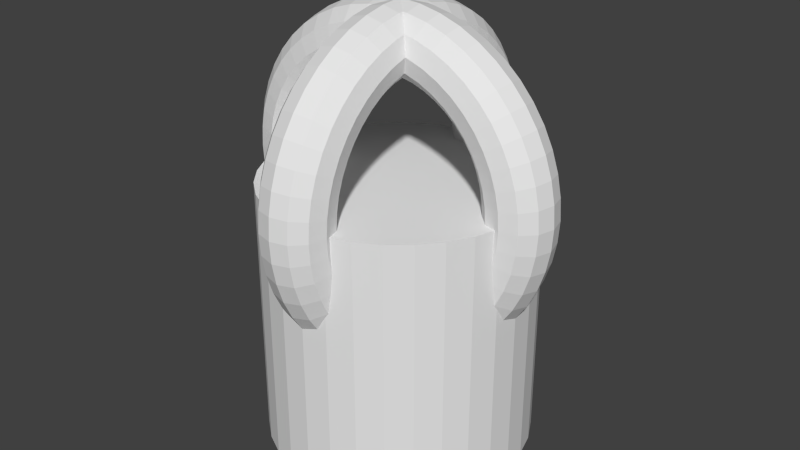 # Source: ObjectConsumer.blend  (saved by Blender 2.72.0; exported with 4.5.12 LTS)
import bpy
from mathutils import Matrix  # noqa: F401  (used for matrix-valued properties, if any)

bpy.ops.wm.read_factory_settings(use_empty=True)
scene = bpy.context.scene
scene.name = 'Scene'

# ---- collections
col_collection_2 = bpy.data.collections.new('Collection 2'); scene.collection.children.link(col_collection_2)

# ---- world
world_world = bpy.data.worlds.new('World'); scene.world = world_world
world_world.color = (0.05088, 0.05088, 0.05088)
world_world.use_sun_shadow = False
world_world.sun_shadow_jitter_overblur = 0.0
world_world.cycles.sampling_method = 'MANUAL'
world_world.cycles.sample_map_resolution = 256

# ---- meshes
me_cylinder_001 = bpy.data.meshes.new('Cylinder.001')
me_cylinder_001.from_pydata([(-2.023e-06, -2.517e-08, -0.7573), (0.125, -2.517e-08, -0.7238), (0.2165, -2.517e-08, -0.6323), (0.25, -2.517e-08, -0.5073), (0.2165, -2.517e-08, -0.3823), (0.125, -2.517e-08, -0.2908), (-2.083e-06, -2.517e-08, -0.2573), (-0.125, -2.517e-08, -0.2908), (-0.2165, -2.517e-08, -0.3823), (-0.25, -2.517e-08, -0.5073), (-0.2165, -2.517e-08, -0.6323), (-0.125, -2.517e-08, -0.7238), (-2.023e-06, 0.1632, -0.7466), (0.125, 0.1588, -0.7134), (0.2165, 0.1468, -0.6227), (0.25, 0.1305, -0.4987), (0.2165, 0.1142, -0.3748), (0.125, 0.1023, -0.2841), (-2.083e-06, 0.09789, -0.2509), (-0.125, 0.1023, -0.2841), (-0.2165, 0.1142, -0.3748), (-0.25, 0.1305, -0.4987), (-0.2165, 0.1468, -0.6227), (-0.125, 0.1588, -0.7134), (-2.023e-06, 0.3235, -0.7147), (0.125, 0.3149, -0.6823), (0.2165, 0.2912, -0.5939), (0.25, 0.2588, -0.4732), (0.2165, 0.2265, -0.3525), (0.125, 0.2028, -0.2641), (-2.083e-06, 0.1941, -0.2317), (-0.125, 0.2028, -0.2641), (-0.2165, 0.2265, -0.3525), (-0.25, 0.2588, -0.4732), (-0.2165, 0.2912, -0.5939), (-0.125, 0.3149, -0.6823), (-2.023e-06, 0.4784, -0.6621), (0.125, 0.4655, -0.6312), (0.2165, 0.4305, -0.5466), (0.25, 0.3827, -0.4312), (0.2165, 0.3348, -0.3157), (0.125, 0.2998, -0.2311), (-2.083e-06, 0.287, -0.2002), (-0.125, 0.2998, -0.2311), (-0.2165, 0.3348, -0.3157), (-0.25, 0.3827, -0.4312), (-0.2165, 0.4305, -0.5466), (-0.125, 0.4655, -0.6312), (-2.023e-06, 0.625, -0.5898), (0.125, 0.6083, -0.5608), (0.2165, 0.5625, -0.4816), (0.25, 0.5, -0.3733), (0.2165, 0.4375, -0.2651), (0.125, 0.3917, -0.1858), (-2.083e-06, 0.375, -0.1568), (-0.125, 0.3917, -0.1858), (-0.2165, 0.4375, -0.2651), (-0.25, 0.5, -0.3733), (-0.2165, 0.5625, -0.4816), (-0.125, 0.6083, -0.5608), (-2.083e-06, 0.761, -0.499), (0.125, 0.7406, -0.4724), (0.2165, 0.6849, -0.3998), (0.25, 0.6088, -0.3006), (0.2165, 0.5327, -0.2015), (0.125, 0.477, -0.1289), (-2.083e-06, 0.4566, -0.1023), (-0.125, 0.477, -0.1289), (-0.2165, 0.5327, -0.2015), (-0.25, 0.6088, -0.3006), (-0.2165, 0.6849, -0.3998), (-0.125, 0.7406, -0.4724), (-2.083e-06, 0.8839, -0.3912), (0.125, 0.8602, -0.3675), (0.2165, 0.7955, -0.3028), (0.25, 0.7071, -0.2144), (0.2165, 0.6187, -0.126), (0.125, 0.554, -0.06129), (-2.083e-06, 0.5303, -0.03761), (-0.125, 0.554, -0.06129), (-0.2165, 0.6187, -0.126), (-0.25, 0.7071, -0.2144), (-0.2165, 0.7955, -0.3028), (-0.125, 0.8602, -0.3675), (-2.083e-06, 0.9917, -0.2682), (0.125, 0.9651, -0.2478), (0.2165, 0.8925, -0.1921), (0.25, 0.7934, -0.116), (0.2165, 0.6942, -0.03995), (0.125, 0.6216, 0.01576), (-2.113e-06, 0.595, 0.03615), (-0.125, 0.6216, 0.01576), (-0.2165, 0.6942, -0.03995), (-0.25, 0.7934, -0.116), (-0.2165, 0.8925, -0.1921), (-0.125, 0.9651, -0.2478), (-2.083e-06, 1.083, -0.1323), (0.125, 1.054, -0.1155), (0.2165, 0.9743, -0.06978), (0.25, 0.866, -0.00728), (0.2165, 0.7578, 0.05522), (0.125, 0.6785, 0.101), (-2.113e-06, 0.6495, 0.1177), (-0.125, 0.6785, 0.101), (-0.2165, 0.7578, 0.05522), (-0.25, 0.866, -0.00728), (-0.2165, 0.9743, -0.06978), (-0.125, 1.054, -0.1155), (-2.113e-06, 1.155, 0.01437), (0.125, 1.124, 0.02718), (0.2165, 1.039, 0.0622), (0.25, 0.9239, 0.11), (0.2165, 0.8084, 0.1579), (0.125, 0.7239, 0.1929), (-2.142e-06, 0.6929, 0.2057), (-0.125, 0.7239, 0.1929), (-0.2165, 0.8084, 0.1579), (-0.25, 0.9239, 0.11), (-0.2165, 1.039, 0.0622), (-0.125, 1.124, 0.02718), (-2.113e-06, 1.207, 0.1692), (0.125, 1.175, 0.1779), (0.2165, 1.087, 0.2015), (0.25, 0.9659, 0.2339), (0.2165, 0.8452, 0.2663), (0.125, 0.7568, 0.2899), (-2.142e-06, 0.7244, 0.2986), (-0.125, 0.7568, 0.2899), (-0.2165, 0.8452, 0.2663), (-0.25, 0.9659, 0.2339), (-0.2165, 1.087, 0.2015), (-0.125, 1.175, 0.1779), (-2.142e-06, 1.239, 0.3296), (0.125, 1.206, 0.3339), (0.2165, 1.115, 0.3459), (0.25, 0.9914, 0.3622), (0.2165, 0.8675, 0.3785), (0.125, 0.7768, 0.3905), (-2.142e-06, 0.7436, 0.3948), (-0.125, 0.7768, 0.3905), (-0.2165, 0.8675, 0.3785), (-0.25, 0.9914, 0.3622), (-0.2165, 1.115, 0.3459), (-0.125, 1.206, 0.3339), (-2.152e-06, 1.25, 0.4927), (0.125, 1.217, 0.4927), (0.2165, 1.125, 0.4927), (0.25, 1.0, 0.4927), (0.2165, 0.875, 0.4927), (0.125, 0.7835, 0.4927), (-2.152e-06, 0.75, 0.4927), (-0.125, 0.7835, 0.4927), (-0.2165, 0.875, 0.4927), (-0.25, 1.0, 0.4927), (-0.2165, 1.125, 0.4927), (-0.125, 1.217, 0.4927), (-2.157e-06, 1.239, 0.6559), (0.125, 1.206, 0.6515), (0.2165, 1.115, 0.6396), (0.25, 0.9914, 0.6232), (0.2165, 0.8675, 0.6069), (0.125, 0.7768, 0.595), (-2.157e-06, 0.7436, 0.5906), (-0.125, 0.7768, 0.595), (-0.2165, 0.8675, 0.6069), (-0.25, 0.9914, 0.6232), (-0.2165, 1.115, 0.6396), (-0.125, 1.206, 0.6515), (-2.172e-06, 1.207, 0.8162), (0.125, 1.175, 0.8076), (0.2165, 1.087, 0.7839), (0.25, 0.9659, 0.7515), (0.2165, 0.8452, 0.7192), (0.125, 0.7568, 0.6955), (-2.172e-06, 0.7244, 0.6868), (-0.125, 0.7568, 0.6955), (-0.2165, 0.8452, 0.7192), (-0.25, 0.9659, 0.7515), (-0.2165, 1.087, 0.7839), (-0.125, 1.175, 0.8076), (-2.202e-06, 1.155, 0.9711), (0.125, 1.124, 0.9583), (0.2165, 1.039, 0.9232), (0.25, 0.9239, 0.8754), (0.2165, 0.8084, 0.8276), (0.125, 0.7239, 0.7925), (-2.172e-06, 0.6929, 0.7797), (-0.125, 0.7239, 0.7925), (-0.2165, 0.8084, 0.8276), (-0.25, 0.9239, 0.8754), (-0.2165, 1.039, 0.9232), (-0.125, 1.124, 0.9583), (-2.202e-06, 1.083, 1.118), (0.125, 1.054, 1.101), (0.2165, 0.9743, 1.055), (0.25, 0.866, 0.9927), (0.2165, 0.7578, 0.9302), (0.125, 0.6785, 0.8845), (-2.172e-06, 0.6495, 0.8677), (-0.125, 0.6785, 0.8845), (-0.2165, 0.7578, 0.9302), (-0.25, 0.866, 0.9927), (-0.2165, 0.9743, 1.055), (-0.125, 1.054, 1.101), (-2.202e-06, 0.9917, 1.254), (0.125, 0.9651, 1.233), (0.2165, 0.8925, 1.178), (0.25, 0.7934, 1.101), (0.2165, 0.6942, 1.025), (0.125, 0.6216, 0.9697), (-2.172e-06, 0.595, 0.9493), (-0.125, 0.6216, 0.9697), (-0.2165, 0.6942, 1.025), (-0.25, 0.7934, 1.101), (-0.2165, 0.8925, 1.178), (-0.125, 0.9651, 1.233), (-2.202e-06, 0.8839, 1.377), (0.125, 0.8602, 1.353), (0.2165, 0.7955, 1.288), (0.25, 0.7071, 1.2), (0.2165, 0.6187, 1.111), (0.125, 0.554, 1.047), (-2.202e-06, 0.5303, 1.023), (-0.125, 0.554, 1.047), (-0.2165, 0.6187, 1.111), (-0.25, 0.7071, 1.2), (-0.2165, 0.7955, 1.288), (-0.125, 0.8602, 1.353), (-2.202e-06, 0.761, 1.484), (0.125, 0.7406, 1.458), (0.2165, 0.6849, 1.385), (0.25, 0.6088, 1.286), (0.2165, 0.5327, 1.187), (0.125, 0.477, 1.114), (-2.202e-06, 0.4566, 1.088), (-0.125, 0.477, 1.114), (-0.2165, 0.5327, 1.187), (-0.25, 0.6088, 1.286), (-0.2165, 0.6849, 1.385), (-0.125, 0.7406, 1.458), (-2.262e-06, 0.625, 1.575), (0.125, 0.6083, 1.546), (0.2165, 0.5625, 1.467), (0.25, 0.5, 1.359), (0.2165, 0.4375, 1.25), (0.125, 0.3917, 1.171), (-2.202e-06, 0.375, 1.142), (-0.125, 0.3917, 1.171), (-0.2165, 0.4375, 1.25), (-0.25, 0.5, 1.359), (-0.2165, 0.5625, 1.467), (-0.125, 0.6083, 1.546), (-2.262e-06, 0.4784, 1.648), (0.125, 0.4655, 1.617), (0.2165, 0.4305, 1.532), (0.25, 0.3827, 1.417), (0.2165, 0.3348, 1.301), (0.125, 0.2998, 1.217), (-2.202e-06, 0.287, 1.186), (-0.125, 0.2998, 1.217), (-0.2165, 0.3348, 1.301), (-0.25, 0.3827, 1.417), (-0.2165, 0.4305, 1.532), (-0.125, 0.4655, 1.617), (-2.262e-06, 0.3235, 1.7), (0.125, 0.3149, 1.668), (0.2165, 0.2912, 1.579), (0.25, 0.2588, 1.459), (0.2165, 0.2265, 1.338), (0.125, 0.2028, 1.25), (-2.202e-06, 0.1941, 1.217), (-0.125, 0.2028, 1.25), (-0.2165, 0.2265, 1.338), (-0.25, 0.2588, 1.459), (-0.2165, 0.2912, 1.579), (-0.125, 0.3149, 1.668), (-2.262e-06, 0.1632, 1.732), (0.125, 0.1588, 1.699), (0.2165, 0.1468, 1.608), (0.25, 0.1305, 1.484), (0.2165, 0.1142, 1.36), (0.125, 0.1023, 1.27), (-2.202e-06, 0.09789, 1.236), (-0.125, 0.1023, 1.27), (-0.2165, 0.1142, 1.36), (-0.25, 0.1305, 1.484), (-0.2165, 0.1468, 1.608), (-0.125, 0.1588, 1.699), (-2.262e-06, 8.411e-08, 1.743), (0.125, 8.118e-08, 1.709), (0.2165, 7.318e-08, 1.618), (0.25, 6.225e-08, 1.493), (0.2165, 5.133e-08, 1.368), (0.125, 4.333e-08, 1.276), (-2.202e-06, 4.04e-08, 1.243), (-0.125, 4.333e-08, 1.276), (-0.2165, 5.133e-08, 1.368), (-0.25, 6.225e-08, 1.493), (-0.2165, 7.318e-08, 1.618), (-0.125, 8.118e-08, 1.709), (-2.262e-06, -0.1632, 1.732), (0.125, -0.1588, 1.699), (0.2165, -0.1468, 1.608), (0.25, -0.1305, 1.484), (0.2165, -0.1142, 1.36), (0.125, -0.1023, 1.27), (-2.202e-06, -0.09789, 1.236), (-0.125, -0.1023, 1.27), (-0.2165, -0.1142, 1.36), (-0.25, -0.1305, 1.484), (-0.2165, -0.1468, 1.608), (-0.125, -0.1588, 1.699), (-2.262e-06, -0.3235, 1.7), (0.125, -0.3149, 1.668), (0.2165, -0.2912, 1.579), (0.25, -0.2588, 1.459), (0.2165, -0.2265, 1.338), (0.125, -0.2028, 1.25), (-2.202e-06, -0.1941, 1.217), (-0.125, -0.2028, 1.25), (-0.2165, -0.2265, 1.338), (-0.25, -0.2588, 1.459), (-0.2165, -0.2912, 1.579), (-0.125, -0.3149, 1.668), (-2.262e-06, -0.4784, 1.648), (0.125, -0.4655, 1.617), (0.2165, -0.4305, 1.532), (0.25, -0.3827, 1.417), (0.2165, -0.3348, 1.301), (0.125, -0.2998, 1.217), (-2.202e-06, -0.287, 1.186), (-0.125, -0.2998, 1.217), (-0.2165, -0.3348, 1.301), (-0.25, -0.3827, 1.417), (-0.2165, -0.4305, 1.532), (-0.125, -0.4655, 1.617), (-2.262e-06, -0.625, 1.575), (0.125, -0.6083, 1.546), (0.2165, -0.5625, 1.467), (0.25, -0.5, 1.359), (0.2165, -0.4375, 1.25), (0.125, -0.3917, 1.171), (-2.202e-06, -0.375, 1.142), (-0.125, -0.3917, 1.171), (-0.2165, -0.4375, 1.25), (-0.25, -0.5, 1.359), (-0.2165, -0.5625, 1.467), (-0.125, -0.6083, 1.546), (-2.202e-06, -0.761, 1.484), (0.125, -0.7406, 1.458), (0.2165, -0.6849, 1.385), (0.25, -0.6088, 1.286), (0.2165, -0.5327, 1.187), (0.125, -0.477, 1.114), (-2.202e-06, -0.4566, 1.088), (-0.125, -0.477, 1.114), (-0.2165, -0.5327, 1.187), (-0.25, -0.6088, 1.286), (-0.2165, -0.6849, 1.385), (-0.125, -0.7406, 1.458), (-2.202e-06, -0.8839, 1.377), (0.125, -0.8602, 1.353), (0.2165, -0.7955, 1.288), (0.25, -0.7071, 1.2), (0.2165, -0.6187, 1.111), (0.125, -0.554, 1.047), (-2.202e-06, -0.5303, 1.023), (-0.125, -0.554, 1.047), (-0.2165, -0.6187, 1.111), (-0.25, -0.7071, 1.2), (-0.2165, -0.7955, 1.288), (-0.125, -0.8602, 1.353), (-2.202e-06, -0.9917, 1.254), (0.125, -0.9651, 1.233), (0.2165, -0.8925, 1.178), (0.25, -0.7934, 1.101), (0.2165, -0.6942, 1.025), (0.125, -0.6216, 0.9697), (-2.172e-06, -0.595, 0.9493), (-0.125, -0.6216, 0.9697), (-0.2165, -0.6942, 1.025), (-0.25, -0.7934, 1.101), (-0.2165, -0.8925, 1.178), (-0.125, -0.9651, 1.233), (-2.202e-06, -1.083, 1.118), (0.125, -1.054, 1.101), (0.2165, -0.9743, 1.055), (0.25, -0.866, 0.9927), (0.2165, -0.7578, 0.9302), (0.125, -0.6785, 0.8845), (-2.172e-06, -0.6495, 0.8677), (-0.125, -0.6785, 0.8845), (-0.2165, -0.7578, 0.9302), (-0.25, -0.866, 0.9927), (-0.2165, -0.9743, 1.055), (-0.125, -1.054, 1.101), (-2.202e-06, -1.155, 0.9711), (0.125, -1.124, 0.9583), (0.2165, -1.039, 0.9232), (0.25, -0.9239, 0.8754), (0.2165, -0.8084, 0.8276), (0.125, -0.7239, 0.7925), (-2.172e-06, -0.6929, 0.7797), (-0.125, -0.7239, 0.7925), (-0.2165, -0.8084, 0.8276), (-0.25, -0.9239, 0.8754), (-0.2165, -1.039, 0.9232), (-0.125, -1.124, 0.9583), (-2.172e-06, -1.207, 0.8162), (0.125, -1.175, 0.8076), (0.2165, -1.087, 0.7839), (0.25, -0.9659, 0.7515), (0.2165, -0.8452, 0.7192), (0.125, -0.7568, 0.6955), (-2.172e-06, -0.7244, 0.6868), (-0.125, -0.7568, 0.6955), (-0.2165, -0.8452, 0.7192), (-0.25, -0.9659, 0.7515), (-0.2165, -1.087, 0.7839), (-0.125, -1.175, 0.8076), (-2.157e-06, -1.239, 0.6559), (0.125, -1.206, 0.6515), (0.2165, -1.115, 0.6396), (0.25, -0.9914, 0.6232), (0.2165, -0.8675, 0.6069), (0.125, -0.7768, 0.595), (-2.157e-06, -0.7436, 0.5906), (-0.125, -0.7768, 0.595), (-0.2165, -0.8675, 0.6069), (-0.25, -0.9914, 0.6232), (-0.2165, -1.115, 0.6396), (-0.125, -1.206, 0.6515), (-2.152e-06, -1.25, 0.4927), (0.125, -1.217, 0.4927), (0.2165, -1.125, 0.4927), (0.25, -1.0, 0.4927), (0.2165, -0.875, 0.4927), (0.125, -0.7835, 0.4927), (-2.152e-06, -0.75, 0.4927), (-0.125, -0.7835, 0.4927), (-0.2165, -0.875, 0.4927), (-0.25, -1.0, 0.4927), (-0.2165, -1.125, 0.4927), (-0.125, -1.217, 0.4927), (-2.142e-06, -1.239, 0.3296), (0.125, -1.206, 0.3339), (0.2165, -1.115, 0.3459), (0.25, -0.9914, 0.3622), (0.2165, -0.8675, 0.3785), (0.125, -0.7768, 0.3905), (-2.142e-06, -0.7436, 0.3948), (-0.125, -0.7768, 0.3905), (-0.2165, -0.8675, 0.3785), (-0.25, -0.9914, 0.3622), (-0.2165, -1.115, 0.3459), (-0.125, -1.206, 0.3339), (-2.113e-06, -1.207, 0.1692), (0.125, -1.175, 0.1779), (0.2165, -1.087, 0.2015), (0.25, -0.9659, 0.2339), (0.2165, -0.8452, 0.2663), (0.125, -0.7568, 0.2899), (-2.142e-06, -0.7244, 0.2986), (-0.125, -0.7568, 0.2899), (-0.2165, -0.8452, 0.2663), (-0.25, -0.9659, 0.2339), (-0.2165, -1.087, 0.2015), (-0.125, -1.175, 0.1779), (-2.113e-06, -1.155, 0.01437), (0.125, -1.124, 0.02718), (0.2165, -1.039, 0.0622), (0.25, -0.9239, 0.11), (0.2165, -0.8084, 0.1579), (0.125, -0.7239, 0.1929), (-2.142e-06, -0.6929, 0.2057), (-0.125, -0.7239, 0.1929), (-0.2165, -0.8084, 0.1579), (-0.25, -0.9239, 0.11), (-0.2165, -1.039, 0.0622), (-0.125, -1.124, 0.02718), (-2.083e-06, -1.083, -0.1323), (0.125, -1.054, -0.1155), (0.2165, -0.9743, -0.06978), (0.25, -0.866, -0.00728), (0.2165, -0.7578, 0.05522), (0.125, -0.6785, 0.101), (-2.113e-06, -0.6495, 0.1177), (-0.125, -0.6785, 0.101), (-0.2165, -0.7578, 0.05522), (-0.25, -0.866, -0.00728), (-0.2165, -0.9743, -0.06978), (-0.125, -1.054, -0.1155), (-2.083e-06, -0.9917, -0.2682), (0.125, -0.9651, -0.2478), (0.2165, -0.8925, -0.1921), (0.25, -0.7934, -0.116), (0.2165, -0.6942, -0.03995), (0.125, -0.6216, 0.01576), (-2.113e-06, -0.595, 0.03615), (-0.125, -0.6216, 0.01576), (-0.2165, -0.6942, -0.03995), (-0.25, -0.7934, -0.116), (-0.2165, -0.8925, -0.1921), (-0.125, -0.9651, -0.2478), (-2.083e-06, -0.8839, -0.3912), (0.125, -0.8602, -0.3675), (0.2165, -0.7955, -0.3028), (0.25, -0.7071, -0.2144), (0.2165, -0.6187, -0.126), (0.125, -0.554, -0.06129), (-2.083e-06, -0.5303, -0.03761), (-0.125, -0.554, -0.06129), (-0.2165, -0.6187, -0.126), (-0.25, -0.7071, -0.2144), (-0.2165, -0.7955, -0.3028), (-0.125, -0.8602, -0.3675), (-2.083e-06, -0.761, -0.499), (0.125, -0.7406, -0.4724), (0.2165, -0.6849, -0.3998), (0.25, -0.6088, -0.3006), (0.2165, -0.5327, -0.2015), (0.125, -0.477, -0.1289), (-2.083e-06, -0.4566, -0.1023), (-0.125, -0.477, -0.1289), (-0.2165, -0.5327, -0.2015), (-0.25, -0.6088, -0.3006), (-0.2165, -0.6849, -0.3998), (-0.125, -0.7406, -0.4724), (-2.023e-06, -0.625, -0.5898), (0.125, -0.6083, -0.5608), (0.2165, -0.5625, -0.4816), (0.25, -0.5, -0.3733), (0.2165, -0.4375, -0.2651), (0.125, -0.3917, -0.1858), (-2.083e-06, -0.375, -0.1568), (-0.125, -0.3917, -0.1858), (-0.2165, -0.4375, -0.2651), (-0.25, -0.5, -0.3733), (-0.2165, -0.5625, -0.4816), (-0.125, -0.6083, -0.5608), (-2.023e-06, -0.4784, -0.6621), (0.125, -0.4655, -0.6312), (0.2165, -0.4305, -0.5466), (0.25, -0.3827, -0.4312), (0.2165, -0.3348, -0.3157), (0.125, -0.2998, -0.2311), (-2.083e-06, -0.287, -0.2002), (-0.125, -0.2998, -0.2311), (-0.2165, -0.3348, -0.3157), (-0.25, -0.3827, -0.4312), (-0.2165, -0.4305, -0.5466), (-0.125, -0.4655, -0.6312), (-2.023e-06, -0.3235, -0.7147), (0.125, -0.3149, -0.6823), (0.2165, -0.2912, -0.5939), (0.25, -0.2588, -0.4732), (0.2165, -0.2265, -0.3525), (0.125, -0.2028, -0.2641), (-2.083e-06, -0.1941, -0.2317), (-0.125, -0.2028, -0.2641), (-0.2165, -0.2265, -0.3525), (-0.25, -0.2588, -0.4732), (-0.2165, -0.2912, -0.5939), (-0.125, -0.3149, -0.6823), (-2.023e-06, -0.1632, -0.7466), (0.125, -0.1588, -0.7134), (0.2165, -0.1468, -0.6227), (0.25, -0.1305, -0.4987), (0.2165, -0.1142, -0.3748), (0.125, -0.1023, -0.2841), (-2.083e-06, -0.09789, -0.2509), (-0.125, -0.1023, -0.2841), (-0.2165, -0.1142, -0.3748), (-0.25, -0.1305, -0.4987), (-0.2165, -0.1468, -0.6227), (-0.125, -0.1588, -0.7134), (2.149e-06, 1.0, -1.511), (2.149e-06, 1.0, 0.4892), (0.1951, 0.9808, -1.511), (0.1951, 0.9808, 0.4892), (0.3827, 0.9239, -1.511), (0.3827, 0.9239, 0.4892), (0.5556, 0.8315, -1.511), (0.5556, 0.8315, 0.4892), (0.7071, 0.7071, -1.511), (0.7071, 0.7071, 0.4892), (0.8315, 0.5556, -1.511), (0.8315, 0.5556, 0.4892), (0.9239, 0.3827, -1.511), (0.9239, 0.3827, 0.4892), (0.9808, 0.1951, -1.511), (0.9808, 0.1951, 0.4892), (1.0, 5.033e-08, -1.511), (1.0, 5.033e-08, 0.4892), (0.9808, -0.1951, -1.511), (0.9808, -0.1951, 0.4892), (0.9239, -0.3827, -1.511), (0.9239, -0.3827, 0.4892), (0.8315, -0.5556, -1.511), (0.8315, -0.5556, 0.4892), (0.7071, -0.7071, -1.511), (0.7071, -0.7071, 0.4892), (0.5556, -0.8315, -1.511), (0.5556, -0.8315, 0.4892), (0.3827, -0.9239, -1.511), (0.3827, -0.9239, 0.4892), (0.1951, -0.9808, -1.511), (0.1951, -0.9808, 0.4892), (1.823e-06, -1.0, -1.511), (1.823e-06, -1.0, 0.4892), (-0.1951, -0.9808, -1.511), (-0.1951, -0.9808, 0.4892), (-0.3827, -0.9239, -1.511), (-0.3827, -0.9239, 0.4892), (-0.5556, -0.8315, -1.511), (-0.5556, -0.8315, 0.4892), (-0.7071, -0.7071, -1.511), (-0.7071, -0.7071, 0.4892), (-0.8315, -0.5556, -1.511), (-0.8315, -0.5556, 0.4892), (-0.9239, -0.3827, -1.511), (-0.9239, -0.3827, 0.4892), (-0.9808, -0.1951, -1.511), (-0.9808, -0.1951, 0.4892), (-1.0, 9.404e-07, -1.511), (-1.0, 9.404e-07, 0.4892), (-0.9808, 0.1951, -1.511), (-0.9808, 0.1951, 0.4892), (-0.9239, 0.3827, -1.511), (-0.9239, 0.3827, 0.4892), (-0.8315, 0.5556, -1.511), (-0.8315, 0.5556, 0.4892), (-0.7071, 0.7071, -1.511), (-0.7071, 0.7071, 0.4892), (-0.5556, 0.8315, -1.511), (-0.5556, 0.8315, 0.4892), (-0.3827, 0.9239, -1.511), (-0.3827, 0.9239, 0.4892), (-0.1951, 0.9808, -1.511), (-0.1951, 0.9808, 0.4892), (2.149e-06, 1.0, -0.5108), (0.1951, 0.9808, -0.5108), (0.3827, 0.9239, -0.5108), (0.5556, 0.8315, -0.5108), (0.7071, 0.7071, -0.5108), (0.8315, 0.5556, -0.5108), (0.9239, 0.3827, -0.5108), (0.9808, 0.1951, -0.5108), (1.0, 5.033e-08, -0.5108), (0.9808, -0.1951, -0.5108), (0.9239, -0.3827, -0.5108), (0.8315, -0.5556, -0.5108), (0.7071, -0.7071, -0.5108), (0.5556, -0.8315, -0.5108), (0.3827, -0.9239, -0.5108), (0.1951, -0.9808, -0.5108), (1.823e-06, -1.0, -0.5108), (-0.1951, -0.9808, -0.5108), (-0.3827, -0.9239, -0.5108), (-0.5556, -0.8315, -0.5108), (-0.7071, -0.7071, -0.5108), (-0.8315, -0.5556, -0.5108), (-0.9239, -0.3827, -0.5108), (-0.9808, -0.1951, -0.5108), (-1.0, 9.404e-07, -0.5108), (-0.9808, 0.1951, -0.5108), (-0.9239, 0.3827, -0.5108), (-0.8315, 0.5556, -0.5108), (-0.7071, 0.7071, -0.5108), (-0.5556, 0.8315, -0.5108), (-0.3827, 0.9239, -0.5108), (-0.1951, 0.9808, -0.5108), (-2.088e-06, 1.682e-07, -0.7573), (-2.083e-06, 0.125, -0.7238), (-2.068e-06, 0.2165, -0.6323), (-2.068e-06, 0.25, -0.5073), (-2.068e-06, 0.2165, -0.3823), (-2.075e-06, 0.125, -0.2908), (-2.088e-06, 1.086e-07, -0.2573), (-2.098e-06, -0.125, -0.2908), (-2.098e-06, -0.2165, -0.3823), (-2.113e-06, -0.25, -0.5073), (-2.098e-06, -0.2165, -0.6323), (-2.098e-06, -0.125, -0.7238), (-0.1632, 1.834e-07, -0.7466), (-0.1588, 0.125, -0.7134), (-0.1468, 0.2165, -0.6227), (-0.1305, 0.25, -0.4987), (-0.1142, 0.2165, -0.3748), (-0.1023, 0.125, -0.2841), (-0.0979, 1.164e-07, -0.2509), (-0.1023, -0.125, -0.2841), (-0.1142, -0.2165, -0.3748), (-0.1305, -0.25, -0.4987), (-0.1468, -0.2165, -0.6227), (-0.1588, -0.125, -0.7134), (-0.3235, 1.834e-07, -0.7147), (-0.3149, 0.125, -0.6823), (-0.2912, 0.2165, -0.5939), (-0.2588, 0.25, -0.4732), (-0.2265, 0.2165, -0.3525), (-0.2028, 0.125, -0.2641), (-0.1941, 1.238e-07, -0.2317), (-0.2028, -0.125, -0.2641), (-0.2265, -0.2165, -0.3525), (-0.2588, -0.25, -0.4732), (-0.2912, -0.2165, -0.5939), (-0.3149, -0.125, -0.6823), (-0.4784, 2.132e-07, -0.6621), (-0.4655, 0.125, -0.6312), (-0.4305, 0.2165, -0.5466), (-0.3827, 0.25, -0.4312), (-0.3349, 0.2165, -0.3157), (-0.2998, 0.125, -0.2311), (-0.287, 1.238e-07, -0.2002), (-0.2998, -0.125, -0.2311), (-0.3349, -0.2165, -0.3157), (-0.3827, -0.25, -0.4312), (-0.4305, -0.2165, -0.5466), (-0.4655, -0.125, -0.6312), (-0.625, 2.132e-07, -0.5898), (-0.6083, 0.125, -0.5608), (-0.5625, 0.2165, -0.4816), (-0.5, 0.25, -0.3733), (-0.4375, 0.2165, -0.2651), (-0.3917, 0.125, -0.1858), (-0.375, 1.238e-07, -0.1568), (-0.3917, -0.125, -0.1858), (-0.4375, -0.2165, -0.2651), (-0.5, -0.25, -0.3733), (-0.5625, -0.2165, -0.4816), (-0.6083, -0.125, -0.5608), (-0.761, 1.536e-07, -0.499), (-0.7406, 0.125, -0.4724), (-0.6849, 0.2165, -0.3998), (-0.6088, 0.25, -0.3006), (-0.5327, 0.2165, -0.2015), (-0.477, 0.125, -0.1289), (-0.4566, 1.536e-07, -0.1023), (-0.477, -0.125, -0.1289), (-0.5327, -0.2165, -0.2015), (-0.6088, -0.25, -0.3006), (-0.6849, -0.2165, -0.3998), (-0.7406, -0.125, -0.4724), (-0.8839, 1.536e-07, -0.3912), (-0.8602, 0.125, -0.3675), (-0.7955, 0.2165, -0.3028), (-0.7071, 0.25, -0.2144), (-0.6187, 0.2165, -0.126), (-0.554, 0.125, -0.06129), (-0.5303, 1.536e-07, -0.03761), (-0.554, -0.125, -0.06129), (-0.6187, -0.2165, -0.126), (-0.7071, -0.25, -0.2144), (-0.7955, -0.2165, -0.3028), (-0.8602, -0.125, -0.3675), (-0.9917, 1.536e-07, -0.2682), (-0.9651, 0.125, -0.2478), (-0.8925, 0.2165, -0.1921), (-0.7934, 0.25, -0.116), (-0.6942, 0.2165, -0.03995), (-0.6216, 0.125, 0.01576), (-0.595, 9.404e-08, 0.03615), (-0.6216, -0.125, 0.01576), (-0.6942, -0.2165, -0.03995), (-0.7934, -0.25, -0.116), (-0.8925, -0.2165, -0.1921), (-0.9651, -0.125, -0.2478), (-1.083, 2.132e-07, -0.1323), (-1.054, 0.125, -0.1155), (-0.9743, 0.2165, -0.06978), (-0.866, 0.25, -0.00728), (-0.7578, 0.2165, 0.05522), (-0.6785, 0.125, 0.101), (-0.6495, 1.536e-07, 0.1177), (-0.6785, -0.125, 0.101), (-0.7578, -0.2165, 0.05522), (-0.866, -0.25, -0.00728), (-0.9743, -0.2165, -0.06978), (-1.054, -0.125, -0.1155), (-1.155, 2.132e-07, 0.01437), (-1.124, 0.125, 0.02718), (-1.039, 0.2165, 0.0622), (-0.9239, 0.25, 0.11), (-0.8084, 0.2165, 0.1579), (-0.7239, 0.125, 0.1929), (-0.6929, 9.404e-08, 0.2057), (-0.7239, -0.125, 0.1929), (-0.8084, -0.2165, 0.1579), (-0.9239, -0.25, 0.11), (-1.039, -0.2165, 0.0622), (-1.124, -0.125, 0.02718), (-1.207, 2.132e-07, 0.1692), (-1.175, 0.125, 0.1779), (-1.087, 0.2165, 0.2015), (-0.9659, 0.25, 0.2339), (-0.8452, 0.2165, 0.2663), (-0.7568, 0.125, 0.2899), (-0.7244, 9.404e-08, 0.2986), (-0.7568, -0.125, 0.2899), (-0.8452, -0.2165, 0.2663), (-0.9659, -0.25, 0.2339), (-1.087, -0.2165, 0.2015), (-1.175, -0.125, 0.1779), (-1.239, 9.404e-08, 0.3296), (-1.206, 0.125, 0.3339), (-1.115, 0.2165, 0.3459), (-0.9914, 0.25, 0.3622), (-0.8675, 0.2165, 0.3785), (-0.7768, 0.125, 0.3905), (-0.7436, 9.404e-08, 0.3948), (-0.7768, -0.125, 0.3905), (-0.8675, -0.2165, 0.3785), (-0.9914, -0.25, 0.3622), (-1.115, -0.2165, 0.3459), (-1.206, -0.125, 0.3339), (-1.25, 9.404e-08, 0.4927), (-1.217, 0.125, 0.4927), (-1.125, 0.2165, 0.4927), (-1.0, 0.25, 0.4927), (-0.875, 0.2165, 0.4927), (-0.7835, 0.125, 0.4927), (-0.75, 9.404e-08, 0.4927), (-0.7835, -0.125, 0.4927), (-0.875, -0.2165, 0.4927), (-1.0, -0.25, 0.4927), (-1.125, -0.2165, 0.4927), (-1.217, -0.125, 0.4927), (-1.239, 9.404e-08, 0.6559), (-1.206, 0.125, 0.6515), (-1.115, 0.2165, 0.6396), (-0.9914, 0.25, 0.6232), (-0.8675, 0.2165, 0.6069), (-0.7768, 0.125, 0.595), (-0.7436, 9.404e-08, 0.5906), (-0.7768, -0.125, 0.595), (-0.8675, -0.2165, 0.6069), (-0.9914, -0.25, 0.6232), (-1.115, -0.2165, 0.6396), (-1.206, -0.125, 0.6515), (-1.207, 9.404e-08, 0.8162), (-1.175, 0.125, 0.8076), (-1.087, 0.2165, 0.7839), (-0.9659, 0.25, 0.7515), (-0.8452, 0.2165, 0.7192), (-0.7568, 0.125, 0.6955), (-0.7244, 9.404e-08, 0.6868), (-0.7568, -0.125, 0.6955), (-0.8452, -0.2165, 0.7192), (-0.9659, -0.25, 0.7515), (-1.087, -0.2165, 0.7839), (-1.175, -0.125, 0.8076), (-1.155, 9.404e-08, 0.9711), (-1.124, 0.125, 0.9583), (-1.039, 0.2165, 0.9232), (-0.9239, 0.25, 0.8754), (-0.8084, 0.2165, 0.8276), (-0.7239, 0.125, 0.7925), (-0.6929, 9.404e-08, 0.7797), (-0.7239, -0.125, 0.7925), (-0.8084, -0.2165, 0.8276), (-0.9239, -0.25, 0.8754), (-1.039, -0.2165, 0.9232), (-1.124, -0.125, 0.9583), (-1.083, 9.404e-08, 1.118), (-1.054, 0.125, 1.101), (-0.9743, 0.2165, 1.055), (-0.866, 0.25, 0.9927), (-0.7578, 0.2165, 0.9302), (-0.6785, 0.125, 0.8845), (-0.6495, 9.404e-08, 0.8677), (-0.6785, -0.125, 0.8845), (-0.7578, -0.2165, 0.9302), (-0.866, -0.25, 0.9927), (-0.9743, -0.2165, 1.055), (-1.054, -0.125, 1.101), (-0.9917, 3.443e-08, 1.254), (-0.9651, 0.125, 1.233), (-0.8925, 0.2165, 1.178), (-0.7934, 0.25, 1.101), (-0.6942, 0.2165, 1.025), (-0.6216, 0.125, 0.9697), (-0.595, 3.443e-08, 0.9493), (-0.6216, -0.125, 0.9697), (-0.6942, -0.2165, 1.025), (-0.7934, -0.25, 1.101), (-0.8925, -0.2165, 1.178), (-0.9651, -0.125, 1.233), (-0.8839, 3.443e-08, 1.377), (-0.8602, 0.125, 1.353), (-0.7955, 0.2165, 1.288), (-0.7071, 0.25, 1.2), (-0.6187, 0.2165, 1.111), (-0.554, 0.125, 1.047), (-0.5303, 3.443e-08, 1.023), (-0.554, -0.125, 1.047), (-0.6187, -0.2165, 1.111), (-0.7071, -0.25, 1.2), (-0.7955, -0.2165, 1.288), (-0.8602, -0.125, 1.353), (-0.761, 3.443e-08, 1.484), (-0.7406, 0.125, 1.458), (-0.6849, 0.2165, 1.385), (-0.6088, 0.25, 1.286), (-0.5327, 0.2165, 1.187), (-0.477, 0.125, 1.114), (-0.4566, 3.443e-08, 1.088), (-0.477, -0.125, 1.114), (-0.5327, -0.2165, 1.187), (-0.6088, -0.25, 1.286), (-0.6849, -0.2165, 1.385), (-0.7406, -0.125, 1.458), (-0.625, -2.517e-08, 1.575), (-0.6083, 0.125, 1.546), (-0.5625, 0.2165, 1.467), (-0.5, 0.25, 1.359), (-0.4375, 0.2165, 1.25), (-0.3917, 0.125, 1.171), (-0.375, 4.633e-09, 1.142), (-0.3917, -0.125, 1.171), (-0.4375, -0.2165, 1.25), (-0.5, -0.25, 1.359), (-0.5625, -0.2165, 1.467), (-0.6083, -0.125, 1.546), (-0.4784, -2.517e-08, 1.648), (-0.4655, 0.125, 1.617), (-0.4305, 0.2165, 1.532), (-0.3827, 0.25, 1.417), (-0.3349, 0.2165, 1.301), (-0.2998, 0.125, 1.217), (-0.287, 4.633e-09, 1.186), (-0.2998, -0.125, 1.217), (-0.3349, -0.2165, 1.301), (-0.3827, -0.25, 1.417), (-0.4305, -0.2165, 1.532), (-0.4655, -0.125, 1.617), (-0.3235, -5.497e-08, 1.7), (-0.3149, 0.125, 1.668), (-0.2912, 0.2165, 1.579), (-0.2588, 0.25, 1.459), (-0.2265, 0.2165, 1.338), (-0.2028, 0.125, 1.25), (-0.1941, 4.633e-09, 1.217), (-0.2028, -0.125, 1.25), (-0.2265, -0.2165, 1.338), (-0.2588, -0.25, 1.459), (-0.2912, -0.2165, 1.579), (-0.3149, -0.125, 1.668), (-0.1632, -5.497e-08, 1.732), (-0.1588, 0.125, 1.699), (-0.1468, 0.2165, 1.608), (-0.1305, 0.25, 1.484), (-0.1142, 0.2165, 1.36), (-0.1023, 0.125, 1.27), (-0.0979, -2.818e-09, 1.236), (-0.1023, -0.125, 1.27), (-0.1142, -0.2165, 1.36), (-0.1305, -0.25, 1.484), (-0.1468, -0.2165, 1.608), (-0.1588, -0.125, 1.699), (-2.197e-06, -7.026e-08, 1.743), (-2.187e-06, 0.125, 1.709), (-2.172e-06, 0.2165, 1.618), (-2.157e-06, 0.25, 1.493), (-2.142e-06, 0.2165, 1.368), (-2.15e-06, 0.125, 1.276), (-2.153e-06, -1.066e-08, 1.243), (-2.172e-06, -0.125, 1.276), (-2.187e-06, -0.2165, 1.368), (-2.202e-06, -0.25, 1.493), (-2.202e-06, -0.2165, 1.618), (-2.202e-06, -0.125, 1.709), (0.1632, -8.477e-08, 1.732), (0.1588, 0.125, 1.699), (0.1468, 0.2165, 1.608), (0.1305, 0.25, 1.484), (0.1142, 0.2165, 1.36), (0.1023, 0.125, 1.27), (0.09789, -1.772e-08, 1.236), (0.1023, -0.125, 1.27), (0.1142, -0.2165, 1.36), (0.1305, -0.25, 1.484), (0.1468, -0.2165, 1.608), (0.1588, -0.125, 1.699), (0.3235, -8.477e-08, 1.7), (0.3149, 0.125, 1.668), (0.2912, 0.2165, 1.579), (0.2588, 0.25, 1.459), (0.2265, 0.2165, 1.338), (0.2028, 0.125, 1.25), (0.1941, -2.517e-08, 1.217), (0.2028, -0.125, 1.25), (0.2265, -0.2165, 1.338), (0.2588, -0.25, 1.459), (0.2912, -0.2165, 1.579), (0.3149, -0.125, 1.668), (0.4784, -1.146e-07, 1.648), (0.4655, 0.125, 1.617), (0.4305, 0.2165, 1.532), (0.3827, 0.25, 1.417), (0.3348, 0.2165, 1.301), (0.2998, 0.125, 1.217), (0.287, -2.517e-08, 1.186), (0.2998, -0.125, 1.217), (0.3348, -0.2165, 1.301), (0.3827, -0.25, 1.417), (0.4305, -0.2165, 1.532), (0.4655, -0.125, 1.617), (0.625, -1.444e-07, 1.575), (0.6083, 0.125, 1.546), (0.5625, 0.2165, 1.467), (0.5, 0.25, 1.359), (0.4375, 0.2165, 1.25), (0.3917, 0.125, 1.171), (0.375, -2.517e-08, 1.142), (0.3917, -0.125, 1.171), (0.4375, -0.2165, 1.25), (0.5, -0.25, 1.359), (0.5625, -0.2165, 1.467), (0.6083, -0.125, 1.546), (0.7609, -8.477e-08, 1.484), (0.7406, 0.125, 1.458), (0.6849, 0.2165, 1.385), (0.6088, 0.25, 1.286), (0.5327, 0.2165, 1.187), (0.477, 0.125, 1.114), (0.4566, -5.497e-08, 1.088), (0.477, -0.125, 1.114), (0.5327, -0.2165, 1.187), (0.6088, -0.25, 1.286), (0.6849, -0.2165, 1.385), (0.7406, -0.125, 1.458), (0.8839, -8.477e-08, 1.377), (0.8602, 0.125, 1.353), (0.7955, 0.2165, 1.288), (0.7071, 0.25, 1.2), (0.6187, 0.2165, 1.111), (0.554, 0.125, 1.047), (0.5303, -2.517e-08, 1.023), (0.554, -0.125, 1.047), (0.6187, -0.2165, 1.111), (0.7071, -0.25, 1.2), (0.7955, -0.2165, 1.288), (0.8602, -0.125, 1.353), (0.9917, -8.477e-08, 1.254), (0.9651, 0.125, 1.233), (0.8925, 0.2165, 1.178), (0.7934, 0.25, 1.101), (0.6942, 0.2165, 1.025), (0.6216, 0.125, 0.9697), (0.595, -2.517e-08, 0.9493), (0.6216, -0.125, 0.9697), (0.6942, -0.2165, 1.025), (0.7934, -0.25, 1.101), (0.8925, -0.2165, 1.178), (0.9651, -0.125, 1.233), (1.083, -1.444e-07, 1.118), (1.054, 0.125, 1.101), (0.9743, 0.2165, 1.055), (0.866, 0.25, 0.9927), (0.7578, 0.2165, 0.9302), (0.6785, 0.125, 0.8845), (0.6495, -2.517e-08, 0.8677), (0.6785, -0.125, 0.8845), (0.7578, -0.2165, 0.9302), (0.866, -0.25, 0.9927), (0.9743, -0.2165, 1.055), (1.054, -0.125, 1.101), (1.155, -1.444e-07, 0.9711), (1.124, 0.125, 0.9583), (1.039, 0.2165, 0.9232), (0.9239, 0.25, 0.8754), (0.8084, 0.2165, 0.8276), (0.7239, 0.125, 0.7925), (0.6929, -2.517e-08, 0.7797), (0.7239, -0.125, 0.7925), (0.8084, -0.2165, 0.8276), (0.9239, -0.25, 0.8754), (1.039, -0.2165, 0.9232), (1.124, -0.125, 0.9583), (1.207, -2.517e-08, 0.8162), (1.175, 0.125, 0.8076), (1.087, 0.2165, 0.7839), (0.9659, 0.25, 0.7515), (0.8452, 0.2165, 0.7192), (0.7568, 0.125, 0.6955), (0.7244, -2.517e-08, 0.6868), (0.7568, -0.125, 0.6955), (0.8452, -0.2165, 0.7192), (0.9659, -0.25, 0.7515), (1.087, -0.2165, 0.7839), (1.175, -0.125, 0.8076), (1.239, -2.517e-08, 0.6559), (1.206, 0.125, 0.6515), (1.115, 0.2165, 0.6396), (0.9914, 0.25, 0.6232), (0.8675, 0.2165, 0.6069), (0.7768, 0.125, 0.595), (0.7436, -2.517e-08, 0.5906), (0.7768, -0.125, 0.595), (0.8675, -0.2165, 0.6069), (0.9914, -0.25, 0.6232), (1.115, -0.2165, 0.6396), (1.206, -0.125, 0.6515), (1.25, -2.517e-08, 0.4927), (1.217, 0.125, 0.4927), (1.125, 0.2165, 0.4927), (1.0, 0.25, 0.4927), (0.875, 0.2165, 0.4927), (0.7835, 0.125, 0.4927), (0.75, -2.517e-08, 0.4927), (0.7835, -0.125, 0.4927), (0.875, -0.2165, 0.4927), (1.0, -0.25, 0.4927), (1.125, -0.2165, 0.4927), (1.217, -0.125, 0.4927), (1.239, -2.517e-08, 0.3296), (1.206, 0.125, 0.3339), (1.115, 0.2165, 0.3459), (0.9914, 0.25, 0.3622), (0.8675, 0.2165, 0.3785), (0.7768, 0.125, 0.3905), (0.7436, -2.517e-08, 0.3948), (0.7768, -0.125, 0.3905), (0.8675, -0.2165, 0.3785), (0.9914, -0.25, 0.3622), (1.115, -0.2165, 0.3459), (1.206, -0.125, 0.3339), (1.207, -2.517e-08, 0.1692), (1.175, 0.125, 0.1779), (1.087, 0.2165, 0.2015), (0.9659, 0.25, 0.2339), (0.8452, 0.2165, 0.2663), (0.7568, 0.125, 0.2899), (0.7244, -2.517e-08, 0.2986), (0.7568, -0.125, 0.2899), (0.8452, -0.2165, 0.2663), (0.9659, -0.25, 0.2339), (1.087, -0.2165, 0.2015), (1.175, -0.125, 0.1779), (1.155, -2.517e-08, 0.01437), (1.124, 0.125, 0.02718), (1.039, 0.2165, 0.0622), (0.9239, 0.25, 0.11), (0.8084, 0.2165, 0.1579), (0.7239, 0.125, 0.1929), (0.6929, -2.517e-08, 0.2057), (0.7239, -0.125, 0.1929), (0.8084, -0.2165, 0.1579), (0.9239, -0.25, 0.11), (1.039, -0.2165, 0.0622), (1.124, -0.125, 0.02718), (1.083, -2.517e-08, -0.1323), (1.054, 0.125, -0.1155), (0.9743, 0.2165, -0.06978), (0.866, 0.25, -0.00728), (0.7578, 0.2165, 0.05522), (0.6785, 0.125, 0.101), (0.6495, 3.443e-08, 0.1177), (0.6785, -0.125, 0.101), (0.7578, -0.2165, 0.05522), (0.866, -0.25, -0.00728), (0.9743, -0.2165, -0.06978), (1.054, -0.125, -0.1155), (0.9917, 3.443e-08, -0.2682), (0.9651, 0.125, -0.2478), (0.8925, 0.2165, -0.1921), (0.7934, 0.25, -0.116), (0.6942, 0.2165, -0.03995), (0.6216, 0.125, 0.01576), (0.595, 3.443e-08, 0.03615), (0.6216, -0.125, 0.01576), (0.6942, -0.2165, -0.03995), (0.7934, -0.25, -0.116), (0.8925, -0.2165, -0.1921), (0.9651, -0.125, -0.2478), (0.8839, 3.443e-08, -0.3912), (0.8602, 0.125, -0.3675), (0.7955, 0.2165, -0.3028), (0.7071, 0.25, -0.2144), (0.6187, 0.2165, -0.126), (0.554, 0.125, -0.06129), (0.5303, 9.404e-08, -0.03761), (0.554, -0.125, -0.06129), (0.6187, -0.2165, -0.126), (0.7071, -0.25, -0.2144), (0.7955, -0.2165, -0.3028), (0.8602, -0.125, -0.3675), (0.7609, 3.443e-08, -0.499), (0.7406, 0.125, -0.4724), (0.6849, 0.2165, -0.3998), (0.6088, 0.25, -0.3006), (0.5327, 0.2165, -0.2015), (0.477, 0.125, -0.1289), (0.4566, 6.424e-08, -0.1023), (0.477, -0.125, -0.1289), (0.5327, -0.2165, -0.2015), (0.6088, -0.25, -0.3006), (0.6849, -0.2165, -0.3998), (0.7406, -0.125, -0.4724), (0.625, 9.404e-08, -0.5898), (0.6083, 0.125, -0.5608), (0.5625, 0.2165, -0.4816), (0.5, 0.25, -0.3733), (0.4375, 0.2165, -0.2651), (0.3917, 0.125, -0.1858), (0.375, 9.404e-08, -0.1568), (0.3917, -0.125, -0.1858), (0.4375, -0.2165, -0.2651), (0.5, -0.25, -0.3733), (0.5625, -0.2165, -0.4816), (0.6083, -0.125, -0.5608), (0.4784, 1.238e-07, -0.6621), (0.4655, 0.125, -0.6312), (0.4305, 0.2165, -0.5466), (0.3827, 0.25, -0.4312), (0.3348, 0.2165, -0.3157), (0.2998, 0.125, -0.2311), (0.287, 9.404e-08, -0.2002), (0.2998, -0.125, -0.2311), (0.3348, -0.2165, -0.3157), (0.3827, -0.25, -0.4312), (0.4305, -0.2165, -0.5466), (0.4655, -0.125, -0.6312), (0.3235, 1.536e-07, -0.7147), (0.3149, 0.125, -0.6823), (0.2912, 0.2165, -0.5939), (0.2588, 0.25, -0.4732), (0.2265, 0.2165, -0.3525), (0.2028, 0.125, -0.2641), (0.1941, 9.404e-08, -0.2317), (0.2028, -0.125, -0.2641), (0.2265, -0.2165, -0.3525), (0.2588, -0.25, -0.4732), (0.2912, -0.2165, -0.5939), (0.3149, -0.125, -0.6823), (0.1632, 1.536e-07, -0.7466), (0.1588, 0.125, -0.7134), (0.1468, 0.2165, -0.6227), (0.1305, 0.25, -0.4987), (0.1142, 0.2165, -0.3748), (0.1023, 0.125, -0.2841), (0.09789, 1.015e-07, -0.2509), (0.1023, -0.125, -0.2841), (0.1142, -0.2165, -0.3748), (0.1305, -0.25, -0.4987), (0.1468, -0.2165, -0.6227), (0.1588, -0.125, -0.7134)], [], [(0, 12, 13, 1), (1, 13, 14, 2), (2, 14, 15, 3), (3, 15, 16, 4), (4, 16, 17, 5), (5, 17, 18, 6), (6, 18, 19, 7), (7, 19, 20, 8), (8, 20, 21, 9), (9, 21, 22, 10), (10, 22, 23, 11), (0, 11, 23, 12), (12, 24, 25, 13), (13, 25, 26, 14), (14, 26, 27, 15), (15, 27, 28, 16), (16, 28, 29, 17), (17, 29, 30, 18), (18, 30, 31, 19), (19, 31, 32, 20), (20, 32, 33, 21), (21, 33, 34, 22), (22, 34, 35, 23), (23, 35, 24, 12), (24, 36, 37, 25), (25, 37, 38, 26), (26, 38, 39, 27), (27, 39, 40, 28), (28, 40, 41, 29), (29, 41, 42, 30), (30, 42, 43, 31), (31, 43, 44, 32), (32, 44, 45, 33), (33, 45, 46, 34), (34, 46, 47, 35), (35, 47, 36, 24), (36, 48, 49, 37), (37, 49, 50, 38), (38, 50, 51, 39), (39, 51, 52, 40), (40, 52, 53, 41), (41, 53, 54, 42), (42, 54, 55, 43), (43, 55, 56, 44), (44, 56, 57, 45), (45, 57, 58, 46), (46, 58, 59, 47), (47, 59, 48, 36), (48, 60, 61, 49), (49, 61, 62, 50), (50, 62, 63, 51), (51, 63, 64, 52), (52, 64, 65, 53), (53, 65, 66, 54), (54, 66, 67, 55), (55, 67, 68, 56), (56, 68, 69, 57), (57, 69, 70, 58), (58, 70, 71, 59), (59, 71, 60, 48), (60, 72, 73, 61), (61, 73, 74, 62), (62, 74, 75, 63), (63, 75, 76, 64), (64, 76, 77, 65), (65, 77, 78, 66), (66, 78, 79, 67), (67, 79, 80, 68), (68, 80, 81, 69), (69, 81, 82, 70), (70, 82, 83, 71), (71, 83, 72, 60), (72, 84, 85, 73), (73, 85, 86, 74), (74, 86, 87, 75), (75, 87, 88, 76), (76, 88, 89, 77), (77, 89, 90, 78), (78, 90, 91, 79), (79, 91, 92, 80), (80, 92, 93, 81), (81, 93, 94, 82), (82, 94, 95, 83), (83, 95, 84, 72), (84, 96, 97, 85), (85, 97, 98, 86), (86, 98, 99, 87), (87, 99, 100, 88), (88, 100, 101, 89), (89, 101, 102, 90), (90, 102, 103, 91), (91, 103, 104, 92), (92, 104, 105, 93), (93, 105, 106, 94), (94, 106, 107, 95), (95, 107, 96, 84), (96, 108, 109, 97), (97, 109, 110, 98), (98, 110, 111, 99), (99, 111, 112, 100), (100, 112, 113, 101), (101, 113, 114, 102), (102, 114, 115, 103), (103, 115, 116, 104), (104, 116, 117, 105), (105, 117, 118, 106), (106, 118, 119, 107), (107, 119, 108, 96), (108, 120, 121, 109), (109, 121, 122, 110), (110, 122, 123, 111), (111, 123, 124, 112), (112, 124, 125, 113), (113, 125, 126, 114), (114, 126, 127, 115), (115, 127, 128, 116), (116, 128, 129, 117), (117, 129, 130, 118), (118, 130, 131, 119), (119, 131, 120, 108), (120, 132, 133, 121), (121, 133, 134, 122), (122, 134, 135, 123), (123, 135, 136, 124), (124, 136, 137, 125), (125, 137, 138, 126), (126, 138, 139, 127), (127, 139, 140, 128), (128, 140, 141, 129), (129, 141, 142, 130), (130, 142, 143, 131), (131, 143, 132, 120), (132, 144, 145, 133), (133, 145, 146, 134), (134, 146, 147, 135), (135, 147, 148, 136), (136, 148, 149, 137), (137, 149, 150, 138), (138, 150, 151, 139), (139, 151, 152, 140), (140, 152, 153, 141), (141, 153, 154, 142), (142, 154, 155, 143), (143, 155, 144, 132), (144, 156, 157, 145), (145, 157, 158, 146), (146, 158, 159, 147), (147, 159, 160, 148), (148, 160, 161, 149), (149, 161, 162, 150), (150, 162, 163, 151), (151, 163, 164, 152), (152, 164, 165, 153), (153, 165, 166, 154), (154, 166, 167, 155), (155, 167, 156, 144), (156, 168, 169, 157), (157, 169, 170, 158), (158, 170, 171, 159), (159, 171, 172, 160), (160, 172, 173, 161), (161, 173, 174, 162), (162, 174, 175, 163), (163, 175, 176, 164), (164, 176, 177, 165), (165, 177, 178, 166), (166, 178, 179, 167), (167, 179, 168, 156), (168, 180, 181, 169), (169, 181, 182, 170), (170, 182, 183, 171), (171, 183, 184, 172), (172, 184, 185, 173), (173, 185, 186, 174), (174, 186, 187, 175), (175, 187, 188, 176), (176, 188, 189, 177), (177, 189, 190, 178), (178, 190, 191, 179), (179, 191, 180, 168), (180, 192, 193, 181), (181, 193, 194, 182), (182, 194, 195, 183), (183, 195, 196, 184), (184, 196, 197, 185), (185, 197, 198, 186), (186, 198, 199, 187), (187, 199, 200, 188), (188, 200, 201, 189), (189, 201, 202, 190), (190, 202, 203, 191), (191, 203, 192, 180), (192, 204, 205, 193), (193, 205, 206, 194), (194, 206, 207, 195), (195, 207, 208, 196), (196, 208, 209, 197), (197, 209, 210, 198), (198, 210, 211, 199), (199, 211, 212, 200), (200, 212, 213, 201), (201, 213, 214, 202), (202, 214, 215, 203), (203, 215, 204, 192), (204, 216, 217, 205), (205, 217, 218, 206), (206, 218, 219, 207), (207, 219, 220, 208), (208, 220, 221, 209), (209, 221, 222, 210), (210, 222, 223, 211), (211, 223, 224, 212), (212, 224, 225, 213), (213, 225, 226, 214), (214, 226, 227, 215), (215, 227, 216, 204), (216, 228, 229, 217), (217, 229, 230, 218), (218, 230, 231, 219), (219, 231, 232, 220), (220, 232, 233, 221), (221, 233, 234, 222), (222, 234, 235, 223), (223, 235, 236, 224), (224, 236, 237, 225), (225, 237, 238, 226), (226, 238, 239, 227), (227, 239, 228, 216), (228, 240, 241, 229), (229, 241, 242, 230), (230, 242, 243, 231), (231, 243, 244, 232), (232, 244, 245, 233), (233, 245, 246, 234), (234, 246, 247, 235), (235, 247, 248, 236), (236, 248, 249, 237), (237, 249, 250, 238), (238, 250, 251, 239), (239, 251, 240, 228), (240, 252, 253, 241), (241, 253, 254, 242), (242, 254, 255, 243), (243, 255, 256, 244), (244, 256, 257, 245), (245, 257, 258, 246), (246, 258, 259, 247), (247, 259, 260, 248), (248, 260, 261, 249), (249, 261, 262, 250), (250, 262, 263, 251), (251, 263, 252, 240), (252, 264, 265, 253), (253, 265, 266, 254), (254, 266, 267, 255), (255, 267, 268, 256), (256, 268, 269, 257), (257, 269, 270, 258), (258, 270, 271, 259), (259, 271, 272, 260), (260, 272, 273, 261), (261, 273, 274, 262), (262, 274, 275, 263), (263, 275, 264, 252), (264, 276, 277, 265), (265, 277, 278, 266), (266, 278, 279, 267), (267, 279, 280, 268), (268, 280, 281, 269), (269, 281, 282, 270), (270, 282, 283, 271), (271, 283, 284, 272), (272, 284, 285, 273), (273, 285, 286, 274), (274, 286, 287, 275), (275, 287, 276, 264), (276, 288, 289, 277), (277, 289, 290, 278), (278, 290, 291, 279), (279, 291, 292, 280), (280, 292, 293, 281), (281, 293, 294, 282), (282, 294, 295, 283), (283, 295, 296, 284), (284, 296, 297, 285), (285, 297, 298, 286), (286, 298, 299, 287), (287, 299, 288, 276), (288, 300, 301, 289), (289, 301, 302, 290), (290, 302, 303, 291), (291, 303, 304, 292), (292, 304, 305, 293), (293, 305, 306, 294), (294, 306, 307, 295), (295, 307, 308, 296), (296, 308, 309, 297), (297, 309, 310, 298), (298, 310, 311, 299), (299, 311, 300, 288), (300, 312, 313, 301), (301, 313, 314, 302), (302, 314, 315, 303), (303, 315, 316, 304), (304, 316, 317, 305), (305, 317, 318, 306), (306, 318, 319, 307), (307, 319, 320, 308), (308, 320, 321, 309), (309, 321, 322, 310), (310, 322, 323, 311), (311, 323, 312, 300), (312, 324, 325, 313), (313, 325, 326, 314), (314, 326, 327, 315), (315, 327, 328, 316), (316, 328, 329, 317), (317, 329, 330, 318), (318, 330, 331, 319), (319, 331, 332, 320), (320, 332, 333, 321), (321, 333, 334, 322), (322, 334, 335, 323), (323, 335, 324, 312), (324, 336, 337, 325), (325, 337, 338, 326), (326, 338, 339, 327), (327, 339, 340, 328), (328, 340, 341, 329), (329, 341, 342, 330), (330, 342, 343, 331), (331, 343, 344, 332), (332, 344, 345, 333), (333, 345, 346, 334), (334, 346, 347, 335), (335, 347, 336, 324), (336, 348, 349, 337), (337, 349, 350, 338), (338, 350, 351, 339), (339, 351, 352, 340), (340, 352, 353, 341), (341, 353, 354, 342), (342, 354, 355, 343), (343, 355, 356, 344), (344, 356, 357, 345), (345, 357, 358, 346), (346, 358, 359, 347), (347, 359, 348, 336), (348, 360, 361, 349), (349, 361, 362, 350), (350, 362, 363, 351), (351, 363, 364, 352), (352, 364, 365, 353), (353, 365, 366, 354), (354, 366, 367, 355), (355, 367, 368, 356), (356, 368, 369, 357), (357, 369, 370, 358), (358, 370, 371, 359), (359, 371, 360, 348), (360, 372, 373, 361), (361, 373, 374, 362), (362, 374, 375, 363), (363, 375, 376, 364), (364, 376, 377, 365), (365, 377, 378, 366), (366, 378, 379, 367), (367, 379, 380, 368), (368, 380, 381, 369), (369, 381, 382, 370), (370, 382, 383, 371), (371, 383, 372, 360), (372, 384, 385, 373), (373, 385, 386, 374), (374, 386, 387, 375), (375, 387, 388, 376), (376, 388, 389, 377), (377, 389, 390, 378), (378, 390, 391, 379), (379, 391, 392, 380), (380, 392, 393, 381), (381, 393, 394, 382), (382, 394, 395, 383), (383, 395, 384, 372), (384, 396, 397, 385), (385, 397, 398, 386), (386, 398, 399, 387), (387, 399, 400, 388), (388, 400, 401, 389), (389, 401, 402, 390), (390, 402, 403, 391), (391, 403, 404, 392), (392, 404, 405, 393), (393, 405, 406, 394), (394, 406, 407, 395), (395, 407, 396, 384), (396, 408, 409, 397), (397, 409, 410, 398), (398, 410, 411, 399), (399, 411, 412, 400), (400, 412, 413, 401), (401, 413, 414, 402), (402, 414, 415, 403), (403, 415, 416, 404), (404, 416, 417, 405), (405, 417, 418, 406), (406, 418, 419, 407), (407, 419, 408, 396), (408, 420, 421, 409), (409, 421, 422, 410), (410, 422, 423, 411), (411, 423, 424, 412), (412, 424, 425, 413), (413, 425, 426, 414), (414, 426, 427, 415), (415, 427, 428, 416), (416, 428, 429, 417), (417, 429, 430, 418), (418, 430, 431, 419), (419, 431, 420, 408), (420, 432, 433, 421), (421, 433, 434, 422), (422, 434, 435, 423), (423, 435, 436, 424), (424, 436, 437, 425), (425, 437, 438, 426), (426, 438, 439, 427), (427, 439, 440, 428), (428, 440, 441, 429), (429, 441, 442, 430), (430, 442, 443, 431), (431, 443, 432, 420), (432, 444, 445, 433), (433, 445, 446, 434), (434, 446, 447, 435), (435, 447, 448, 436), (436, 448, 449, 437), (437, 449, 450, 438), (438, 450, 451, 439), (439, 451, 452, 440), (440, 452, 453, 441), (441, 453, 454, 442), (442, 454, 455, 443), (443, 455, 444, 432), (444, 456, 457, 445), (445, 457, 458, 446), (446, 458, 459, 447), (447, 459, 460, 448), (448, 460, 461, 449), (449, 461, 462, 450), (450, 462, 463, 451), (451, 463, 464, 452), (452, 464, 465, 453), (453, 465, 466, 454), (454, 466, 467, 455), (455, 467, 456, 444), (456, 468, 469, 457), (457, 469, 470, 458), (458, 470, 471, 459), (459, 471, 472, 460), (460, 472, 473, 461), (461, 473, 474, 462), (462, 474, 475, 463), (463, 475, 476, 464), (464, 476, 477, 465), (465, 477, 478, 466), (466, 478, 479, 467), (467, 479, 468, 456), (468, 480, 481, 469), (469, 481, 482, 470), (470, 482, 483, 471), (471, 483, 484, 472), (472, 484, 485, 473), (473, 485, 486, 474), (474, 486, 487, 475), (475, 487, 488, 476), (476, 488, 489, 477), (477, 489, 490, 478), (478, 490, 491, 479), (479, 491, 480, 468), (480, 492, 493, 481), (481, 493, 494, 482), (482, 494, 495, 483), (483, 495, 496, 484), (484, 496, 497, 485), (485, 497, 498, 486), (486, 498, 499, 487), (487, 499, 500, 488), (488, 500, 501, 489), (489, 501, 502, 490), (490, 502, 503, 491), (491, 503, 492, 480), (492, 504, 505, 493), (493, 505, 506, 494), (494, 506, 507, 495), (495, 507, 508, 496), (496, 508, 509, 497), (497, 509, 510, 498), (498, 510, 511, 499), (499, 511, 512, 500), (500, 512, 513, 501), (501, 513, 514, 502), (502, 514, 515, 503), (503, 515, 504, 492), (504, 516, 517, 505), (505, 517, 518, 506), (506, 518, 519, 507), (507, 519, 520, 508), (508, 520, 521, 509), (509, 521, 522, 510), (510, 522, 523, 511), (511, 523, 524, 512), (512, 524, 525, 513), (513, 525, 526, 514), (514, 526, 527, 515), (515, 527, 516, 504), (516, 528, 529, 517), (517, 529, 530, 518), (518, 530, 531, 519), (519, 531, 532, 520), (520, 532, 533, 521), (521, 533, 534, 522), (522, 534, 535, 523), (523, 535, 536, 524), (524, 536, 537, 525), (525, 537, 538, 526), (526, 538, 539, 527), (527, 539, 528, 516), (528, 540, 541, 529), (529, 541, 542, 530), (530, 542, 543, 531), (531, 543, 544, 532), (532, 544, 545, 533), (533, 545, 546, 534), (534, 546, 547, 535), (535, 547, 548, 536), (536, 548, 549, 537), (537, 549, 550, 538), (538, 550, 551, 539), (539, 551, 540, 528), (540, 552, 553, 541), (541, 553, 554, 542), (542, 554, 555, 543), (543, 555, 556, 544), (544, 556, 557, 545), (545, 557, 558, 546), (546, 558, 559, 547), (547, 559, 560, 548), (548, 560, 561, 549), (549, 561, 562, 550), (550, 562, 563, 551), (551, 563, 552, 540), (552, 564, 565, 553), (553, 565, 566, 554), (554, 566, 567, 555), (555, 567, 568, 556), (556, 568, 569, 557), (557, 569, 570, 558), (558, 570, 571, 559), (559, 571, 572, 560), (560, 572, 573, 561), (561, 573, 574, 562), (562, 574, 575, 563), (563, 575, 564, 552), (564, 0, 1, 565), (565, 1, 2, 566), (566, 2, 3, 567), (567, 3, 4, 568), (568, 4, 5, 569), (569, 5, 6, 570), (570, 6, 7, 571), (571, 7, 8, 572), (572, 8, 9, 573), (573, 9, 10, 574), (574, 10, 11, 575), (575, 11, 0, 564), (640, 577, 579, 641), (641, 579, 581, 642), (642, 581, 583, 643), (643, 583, 585, 644), (644, 585, 587, 645), (645, 587, 589, 646), (646, 589, 591, 647), (647, 591, 593, 648), (648, 593, 595, 649), (649, 595, 597, 650), (650, 597, 599, 651), (651, 599, 601, 652), (652, 601, 603, 653), (653, 603, 605, 654), (654, 605, 607, 655), (655, 607, 609, 656), (656, 609, 611, 657), (657, 611, 613, 658), (658, 613, 615, 659), (659, 615, 617, 660), (660, 617, 619, 661), (661, 619, 621, 662), (662, 621, 623, 663), (663, 623, 625, 664), (664, 625, 627, 665), (665, 627, 629, 666), (666, 629, 631, 667), (667, 631, 633, 668), (668, 633, 635, 669), (669, 635, 637, 670), (579, 577, 639, 637, 635, 633, 631, 629, 627, 625, 623, 621, 619, 617, 615, 613, 611, 609, 607, 605, 603, 601, 599, 597, 595, 593, 591, 589, 587, 585, 583, 581), (671, 639, 577, 640), (670, 637, 639, 671), (576, 578, 580, 582, 584, 586, 588, 590, 592, 594, 596, 598, 600, 602, 604, 606, 608, 610, 612, 614, 616, 618, 620, 622, 624, 626, 628, 630, 632, 634, 636, 638), (576, 640, 641, 578), (578, 641, 642, 580), (580, 642, 643, 582), (582, 643, 644, 584), (584, 644, 645, 586), (586, 645, 646, 588), (588, 646, 647, 590), (590, 647, 648, 592), (592, 648, 649, 594), (594, 649, 650, 596), (596, 650, 651, 598), (598, 651, 652, 600), (600, 652, 653, 602), (602, 653, 654, 604), (604, 654, 655, 606), (606, 655, 656, 608), (608, 656, 657, 610), (610, 657, 658, 612), (612, 658, 659, 614), (614, 659, 660, 616), (616, 660, 661, 618), (618, 661, 662, 620), (620, 662, 663, 622), (622, 663, 664, 624), (624, 664, 665, 626), (626, 665, 666, 628), (628, 666, 667, 630), (630, 667, 668, 632), (632, 668, 669, 634), (634, 669, 670, 636), (638, 671, 640, 576), (636, 670, 671, 638), (672, 684, 685, 673), (673, 685, 686, 674), (674, 686, 687, 675), (675, 687, 688, 676), (676, 688, 689, 677), (677, 689, 690, 678), (678, 690, 691, 679), (679, 691, 692, 680), (680, 692, 693, 681), (681, 693, 694, 682), (682, 694, 695, 683), (672, 683, 695, 684), (684, 696, 697, 685), (685, 697, 698, 686), (686, 698, 699, 687), (687, 699, 700, 688), (688, 700, 701, 689), (689, 701, 702, 690), (690, 702, 703, 691), (691, 703, 704, 692), (692, 704, 705, 693), (693, 705, 706, 694), (694, 706, 707, 695), (695, 707, 696, 684), (696, 708, 709, 697), (697, 709, 710, 698), (698, 710, 711, 699), (699, 711, 712, 700), (700, 712, 713, 701), (701, 713, 714, 702), (702, 714, 715, 703), (703, 715, 716, 704), (704, 716, 717, 705), (705, 717, 718, 706), (706, 718, 719, 707), (707, 719, 708, 696), (708, 720, 721, 709), (709, 721, 722, 710), (710, 722, 723, 711), (711, 723, 724, 712), (712, 724, 725, 713), (713, 725, 726, 714), (714, 726, 727, 715), (715, 727, 728, 716), (716, 728, 729, 717), (717, 729, 730, 718), (718, 730, 731, 719), (719, 731, 720, 708), (720, 732, 733, 721), (721, 733, 734, 722), (722, 734, 735, 723), (723, 735, 736, 724), (724, 736, 737, 725), (725, 737, 738, 726), (726, 738, 739, 727), (727, 739, 740, 728), (728, 740, 741, 729), (729, 741, 742, 730), (730, 742, 743, 731), (731, 743, 732, 720), (732, 744, 745, 733), (733, 745, 746, 734), (734, 746, 747, 735), (735, 747, 748, 736), (736, 748, 749, 737), (737, 749, 750, 738), (738, 750, 751, 739), (739, 751, 752, 740), (740, 752, 753, 741), (741, 753, 754, 742), (742, 754, 755, 743), (743, 755, 744, 732), (744, 756, 757, 745), (745, 757, 758, 746), (746, 758, 759, 747), (747, 759, 760, 748), (748, 760, 761, 749), (749, 761, 762, 750), (750, 762, 763, 751), (751, 763, 764, 752), (752, 764, 765, 753), (753, 765, 766, 754), (754, 766, 767, 755), (755, 767, 756, 744), (756, 768, 769, 757), (757, 769, 770, 758), (758, 770, 771, 759), (759, 771, 772, 760), (760, 772, 773, 761), (761, 773, 774, 762), (762, 774, 775, 763), (763, 775, 776, 764), (764, 776, 777, 765), (765, 777, 778, 766), (766, 778, 779, 767), (767, 779, 768, 756), (768, 780, 781, 769), (769, 781, 782, 770), (770, 782, 783, 771), (771, 783, 784, 772), (772, 784, 785, 773), (773, 785, 786, 774), (774, 786, 787, 775), (775, 787, 788, 776), (776, 788, 789, 777), (777, 789, 790, 778), (778, 790, 791, 779), (779, 791, 780, 768), (780, 792, 793, 781), (781, 793, 794, 782), (782, 794, 795, 783), (783, 795, 796, 784), (784, 796, 797, 785), (785, 797, 798, 786), (786, 798, 799, 787), (787, 799, 800, 788), (788, 800, 801, 789), (789, 801, 802, 790), (790, 802, 803, 791), (791, 803, 792, 780), (792, 804, 805, 793), (793, 805, 806, 794), (794, 806, 807, 795), (795, 807, 808, 796), (796, 808, 809, 797), (797, 809, 810, 798), (798, 810, 811, 799), (799, 811, 812, 800), (800, 812, 813, 801), (801, 813, 814, 802), (802, 814, 815, 803), (803, 815, 804, 792), (804, 816, 817, 805), (805, 817, 818, 806), (806, 818, 819, 807), (807, 819, 820, 808), (808, 820, 821, 809), (809, 821, 822, 810), (810, 822, 823, 811), (811, 823, 824, 812), (812, 824, 825, 813), (813, 825, 826, 814), (814, 826, 827, 815), (815, 827, 816, 804), (816, 828, 829, 817), (817, 829, 830, 818), (818, 830, 831, 819), (819, 831, 832, 820), (820, 832, 833, 821), (821, 833, 834, 822), (822, 834, 835, 823), (823, 835, 836, 824), (824, 836, 837, 825), (825, 837, 838, 826), (826, 838, 839, 827), (827, 839, 828, 816), (828, 840, 841, 829), (829, 841, 842, 830), (830, 842, 843, 831), (831, 843, 844, 832), (832, 844, 845, 833), (833, 845, 846, 834), (834, 846, 847, 835), (835, 847, 848, 836), (836, 848, 849, 837), (837, 849, 850, 838), (838, 850, 851, 839), (839, 851, 840, 828), (840, 852, 853, 841), (841, 853, 854, 842), (842, 854, 855, 843), (843, 855, 856, 844), (844, 856, 857, 845), (845, 857, 858, 846), (846, 858, 859, 847), (847, 859, 860, 848), (848, 860, 861, 849), (849, 861, 862, 850), (850, 862, 863, 851), (851, 863, 852, 840), (852, 864, 865, 853), (853, 865, 866, 854), (854, 866, 867, 855), (855, 867, 868, 856), (856, 868, 869, 857), (857, 869, 870, 858), (858, 870, 871, 859), (859, 871, 872, 860), (860, 872, 873, 861), (861, 873, 874, 862), (862, 874, 875, 863), (863, 875, 864, 852), (864, 876, 877, 865), (865, 877, 878, 866), (866, 878, 879, 867), (867, 879, 880, 868), (868, 880, 881, 869), (869, 881, 882, 870), (870, 882, 883, 871), (871, 883, 884, 872), (872, 884, 885, 873), (873, 885, 886, 874), (874, 886, 887, 875), (875, 887, 876, 864), (876, 888, 889, 877), (877, 889, 890, 878), (878, 890, 891, 879), (879, 891, 892, 880), (880, 892, 893, 881), (881, 893, 894, 882), (882, 894, 895, 883), (883, 895, 896, 884), (884, 896, 897, 885), (885, 897, 898, 886), (886, 898, 899, 887), (887, 899, 888, 876), (888, 900, 901, 889), (889, 901, 902, 890), (890, 902, 903, 891), (891, 903, 904, 892), (892, 904, 905, 893), (893, 905, 906, 894), (894, 906, 907, 895), (895, 907, 908, 896), (896, 908, 909, 897), (897, 909, 910, 898), (898, 910, 911, 899), (899, 911, 900, 888), (900, 912, 913, 901), (901, 913, 914, 902), (902, 914, 915, 903), (903, 915, 916, 904), (904, 916, 917, 905), (905, 917, 918, 906), (906, 918, 919, 907), (907, 919, 920, 908), (908, 920, 921, 909), (909, 921, 922, 910), (910, 922, 923, 911), (911, 923, 912, 900), (912, 924, 925, 913), (913, 925, 926, 914), (914, 926, 927, 915), (915, 927, 928, 916), (916, 928, 929, 917), (917, 929, 930, 918), (918, 930, 931, 919), (919, 931, 932, 920), (920, 932, 933, 921), (921, 933, 934, 922), (922, 934, 935, 923), (923, 935, 924, 912), (924, 936, 937, 925), (925, 937, 938, 926), (926, 938, 939, 927), (927, 939, 940, 928), (928, 940, 941, 929), (929, 941, 942, 930), (930, 942, 943, 931), (931, 943, 944, 932), (932, 944, 945, 933), (933, 945, 946, 934), (934, 946, 947, 935), (935, 947, 936, 924), (936, 948, 949, 937), (937, 949, 950, 938), (938, 950, 951, 939), (939, 951, 952, 940), (940, 952, 953, 941), (941, 953, 954, 942), (942, 954, 955, 943), (943, 955, 956, 944), (944, 956, 957, 945), (945, 957, 958, 946), (946, 958, 959, 947), (947, 959, 948, 936), (948, 960, 961, 949), (949, 961, 962, 950), (950, 962, 963, 951), (951, 963, 964, 952), (952, 964, 965, 953), (953, 965, 966, 954), (954, 966, 967, 955), (955, 967, 968, 956), (956, 968, 969, 957), (957, 969, 970, 958), (958, 970, 971, 959), (959, 971, 960, 948), (960, 972, 973, 961), (961, 973, 974, 962), (962, 974, 975, 963), (963, 975, 976, 964), (964, 976, 977, 965), (965, 977, 978, 966), (966, 978, 979, 967), (967, 979, 980, 968), (968, 980, 981, 969), (969, 981, 982, 970), (970, 982, 983, 971), (971, 983, 972, 960), (972, 984, 985, 973), (973, 985, 986, 974), (974, 986, 987, 975), (975, 987, 988, 976), (976, 988, 989, 977), (977, 989, 990, 978), (978, 990, 991, 979), (979, 991, 992, 980), (980, 992, 993, 981), (981, 993, 994, 982), (982, 994, 995, 983), (983, 995, 984, 972), (984, 996, 997, 985), (985, 997, 998, 986), (986, 998, 999, 987), (987, 999, 1000, 988), (988, 1000, 1001, 989), (989, 1001, 1002, 990), (990, 1002, 1003, 991), (991, 1003, 1004, 992), (992, 1004, 1005, 993), (993, 1005, 1006, 994), (994, 1006, 1007, 995), (995, 1007, 996, 984), (996, 1008, 1009, 997), (997, 1009, 1010, 998), (998, 1010, 1011, 999), (999, 1011, 1012, 1000), (1000, 1012, 1013, 1001), (1001, 1013, 1014, 1002), (1002, 1014, 1015, 1003), (1003, 1015, 1016, 1004), (1004, 1016, 1017, 1005), (1005, 1017, 1018, 1006), (1006, 1018, 1019, 1007), (1007, 1019, 1008, 996), (1008, 1020, 1021, 1009), (1009, 1021, 1022, 1010), (1010, 1022, 1023, 1011), (1011, 1023, 1024, 1012), (1012, 1024, 1025, 1013), (1013, 1025, 1026, 1014), (1014, 1026, 1027, 1015), (1015, 1027, 1028, 1016), (1016, 1028, 1029, 1017), (1017, 1029, 1030, 1018), (1018, 1030, 1031, 1019), (1019, 1031, 1020, 1008), (1020, 1032, 1033, 1021), (1021, 1033, 1034, 1022), (1022, 1034, 1035, 1023), (1023, 1035, 1036, 1024), (1024, 1036, 1037, 1025), (1025, 1037, 1038, 1026), (1026, 1038, 1039, 1027), (1027, 1039, 1040, 1028), (1028, 1040, 1041, 1029), (1029, 1041, 1042, 1030), (1030, 1042, 1043, 1031), (1031, 1043, 1032, 1020), (1032, 1044, 1045, 1033), (1033, 1045, 1046, 1034), (1034, 1046, 1047, 1035), (1035, 1047, 1048, 1036), (1036, 1048, 1049, 1037), (1037, 1049, 1050, 1038), (1038, 1050, 1051, 1039), (1039, 1051, 1052, 1040), (1040, 1052, 1053, 1041), (1041, 1053, 1054, 1042), (1042, 1054, 1055, 1043), (1043, 1055, 1044, 1032), (1044, 1056, 1057, 1045), (1045, 1057, 1058, 1046), (1046, 1058, 1059, 1047), (1047, 1059, 1060, 1048), (1048, 1060, 1061, 1049), (1049, 1061, 1062, 1050), (1050, 1062, 1063, 1051), (1051, 1063, 1064, 1052), (1052, 1064, 1065, 1053), (1053, 1065, 1066, 1054), (1054, 1066, 1067, 1055), (1055, 1067, 1056, 1044), (1056, 1068, 1069, 1057), (1057, 1069, 1070, 1058), (1058, 1070, 1071, 1059), (1059, 1071, 1072, 1060), (1060, 1072, 1073, 1061), (1061, 1073, 1074, 1062), (1062, 1074, 1075, 1063), (1063, 1075, 1076, 1064), (1064, 1076, 1077, 1065), (1065, 1077, 1078, 1066), (1066, 1078, 1079, 1067), (1067, 1079, 1068, 1056), (1068, 1080, 1081, 1069), (1069, 1081, 1082, 1070), (1070, 1082, 1083, 1071), (1071, 1083, 1084, 1072), (1072, 1084, 1085, 1073), (1073, 1085, 1086, 1074), (1074, 1086, 1087, 1075), (1075, 1087, 1088, 1076), (1076, 1088, 1089, 1077), (1077, 1089, 1090, 1078), (1078, 1090, 1091, 1079), (1079, 1091, 1080, 1068), (1080, 1092, 1093, 1081), (1081, 1093, 1094, 1082), (1082, 1094, 1095, 1083), (1083, 1095, 1096, 1084), (1084, 1096, 1097, 1085), (1085, 1097, 1098, 1086), (1086, 1098, 1099, 1087), (1087, 1099, 1100, 1088), (1088, 1100, 1101, 1089), (1089, 1101, 1102, 1090), (1090, 1102, 1103, 1091), (1091, 1103, 1092, 1080), (1092, 1104, 1105, 1093), (1093, 1105, 1106, 1094), (1094, 1106, 1107, 1095), (1095, 1107, 1108, 1096), (1096, 1108, 1109, 1097), (1097, 1109, 1110, 1098), (1098, 1110, 1111, 1099), (1099, 1111, 1112, 1100), (1100, 1112, 1113, 1101), (1101, 1113, 1114, 1102), (1102, 1114, 1115, 1103), (1103, 1115, 1104, 1092), (1104, 1116, 1117, 1105), (1105, 1117, 1118, 1106), (1106, 1118, 1119, 1107), (1107, 1119, 1120, 1108), (1108, 1120, 1121, 1109), (1109, 1121, 1122, 1110), (1110, 1122, 1123, 1111), (1111, 1123, 1124, 1112), (1112, 1124, 1125, 1113), (1113, 1125, 1126, 1114), (1114, 1126, 1127, 1115), (1115, 1127, 1116, 1104), (1116, 1128, 1129, 1117), (1117, 1129, 1130, 1118), (1118, 1130, 1131, 1119), (1119, 1131, 1132, 1120), (1120, 1132, 1133, 1121), (1121, 1133, 1134, 1122), (1122, 1134, 1135, 1123), (1123, 1135, 1136, 1124), (1124, 1136, 1137, 1125), (1125, 1137, 1138, 1126), (1126, 1138, 1139, 1127), (1127, 1139, 1128, 1116), (1128, 1140, 1141, 1129), (1129, 1141, 1142, 1130), (1130, 1142, 1143, 1131), (1131, 1143, 1144, 1132), (1132, 1144, 1145, 1133), (1133, 1145, 1146, 1134), (1134, 1146, 1147, 1135), (1135, 1147, 1148, 1136), (1136, 1148, 1149, 1137), (1137, 1149, 1150, 1138), (1138, 1150, 1151, 1139), (1139, 1151, 1140, 1128), (1140, 1152, 1153, 1141), (1141, 1153, 1154, 1142), (1142, 1154, 1155, 1143), (1143, 1155, 1156, 1144), (1144, 1156, 1157, 1145), (1145, 1157, 1158, 1146), (1146, 1158, 1159, 1147), (1147, 1159, 1160, 1148), (1148, 1160, 1161, 1149), (1149, 1161, 1162, 1150), (1150, 1162, 1163, 1151), (1151, 1163, 1152, 1140), (1152, 1164, 1165, 1153), (1153, 1165, 1166, 1154), (1154, 1166, 1167, 1155), (1155, 1167, 1168, 1156), (1156, 1168, 1169, 1157), (1157, 1169, 1170, 1158), (1158, 1170, 1171, 1159), (1159, 1171, 1172, 1160), (1160, 1172, 1173, 1161), (1161, 1173, 1174, 1162), (1162, 1174, 1175, 1163), (1163, 1175, 1164, 1152), (1164, 1176, 1177, 1165), (1165, 1177, 1178, 1166), (1166, 1178, 1179, 1167), (1167, 1179, 1180, 1168), (1168, 1180, 1181, 1169), (1169, 1181, 1182, 1170), (1170, 1182, 1183, 1171), (1171, 1183, 1184, 1172), (1172, 1184, 1185, 1173), (1173, 1185, 1186, 1174), (1174, 1186, 1187, 1175), (1175, 1187, 1176, 1164), (1176, 1188, 1189, 1177), (1177, 1189, 1190, 1178), (1178, 1190, 1191, 1179), (1179, 1191, 1192, 1180), (1180, 1192, 1193, 1181), (1181, 1193, 1194, 1182), (1182, 1194, 1195, 1183), (1183, 1195, 1196, 1184), (1184, 1196, 1197, 1185), (1185, 1197, 1198, 1186), (1186, 1198, 1199, 1187), (1187, 1199, 1188, 1176), (1188, 1200, 1201, 1189), (1189, 1201, 1202, 1190), (1190, 1202, 1203, 1191), (1191, 1203, 1204, 1192), (1192, 1204, 1205, 1193), (1193, 1205, 1206, 1194), (1194, 1206, 1207, 1195), (1195, 1207, 1208, 1196), (1196, 1208, 1209, 1197), (1197, 1209, 1210, 1198), (1198, 1210, 1211, 1199), (1199, 1211, 1200, 1188), (1200, 1212, 1213, 1201), (1201, 1213, 1214, 1202), (1202, 1214, 1215, 1203), (1203, 1215, 1216, 1204), (1204, 1216, 1217, 1205), (1205, 1217, 1218, 1206), (1206, 1218, 1219, 1207), (1207, 1219, 1220, 1208), (1208, 1220, 1221, 1209), (1209, 1221, 1222, 1210), (1210, 1222, 1223, 1211), (1211, 1223, 1212, 1200), (1212, 1224, 1225, 1213), (1213, 1225, 1226, 1214), (1214, 1226, 1227, 1215), (1215, 1227, 1228, 1216), (1216, 1228, 1229, 1217), (1217, 1229, 1230, 1218), (1218, 1230, 1231, 1219), (1219, 1231, 1232, 1220), (1220, 1232, 1233, 1221), (1221, 1233, 1234, 1222), (1222, 1234, 1235, 1223), (1223, 1235, 1224, 1212), (1224, 1236, 1237, 1225), (1225, 1237, 1238, 1226), (1226, 1238, 1239, 1227), (1227, 1239, 1240, 1228), (1228, 1240, 1241, 1229), (1229, 1241, 1242, 1230), (1230, 1242, 1243, 1231), (1231, 1243, 1244, 1232), (1232, 1244, 1245, 1233), (1233, 1245, 1246, 1234), (1234, 1246, 1247, 1235), (1235, 1247, 1236, 1224), (1236, 672, 673, 1237), (1237, 673, 674, 1238), (1238, 674, 675, 1239), (1239, 675, 676, 1240), (1240, 676, 677, 1241), (1241, 677, 678, 1242), (1242, 678, 679, 1243), (1243, 679, 680, 1244), (1244, 680, 681, 1245), (1245, 681, 682, 1246), (1246, 682, 683, 1247), (1247, 683, 672, 1236)])
me_cylinder_001.use_remesh_preserve_volume = False
me_cylinder_001.use_remesh_preserve_attributes = False
me_cylinder_001.use_mirror_vertex_groups = False
me_cylinder_001.update()

# ---- objects
ob_cylinder = bpy.data.objects.new('Cylinder', me_cylinder_001)

# ---- transforms, parenting, visibility, modifiers, constraints
ob_cylinder.location = (-2.149e-06, 2.517e-08, 1.53)
ob_cylinder.lineart.crease_threshold = 0.0

# ---- collection membership
col_collection_2.objects.link(ob_cylinder)

# ---- scene / render settings (as saved in the file)
scene.frame_start = 1; scene.frame_end = 250; scene.frame_set(1)
scene.render.engine = 'BLENDER_EEVEE_NEXT'
scene.render.resolution_percentage = 50
scene.render.dither_intensity = 0.0
scene.cycles.use_denoising = False
scene.cycles.samples = 10
scene.cycles.sampling_pattern = 'TABULATED_SOBOL'
scene.cycles.light_sampling_threshold = 0.0
scene.cycles.use_adaptive_sampling = False
scene.cycles.use_light_tree = False
scene.cycles.blur_glossy = 0.0
scene.cycles.pixel_filter_type = 'GAUSSIAN'
scene.cycles.sample_clamp_indirect = 0.0
scene.view_settings.view_transform = 'Standard'
bpy.context.view_layer.update()

# ---- added for rendering (the .blend has no active camera and no usable light): camera, sun
cam_auto = bpy.data.cameras.new('AutoCamera')
cam_auto.lens = 50.0
cam_auto.sensor_width = 36.0
cam_auto.clip_end = 1000.0
ob_auto_camera = bpy.data.objects.new('AutoCamera', cam_auto)
scene.collection.objects.link(ob_auto_camera)
ob_auto_camera.location = (4.44546, -5.33456, 5.20241)
ob_auto_camera.rotation_euler = (1.09748, -7.21219e-08, 0.694738)
scene.camera = ob_auto_camera
light_auto_sun = bpy.data.lights.new('AutoSun', 'SUN')
light_auto_sun.energy = 3.0
light_auto_sun.angle = 0.0523599
ob_auto_sun = bpy.data.objects.new('AutoSun', light_auto_sun)
scene.collection.objects.link(ob_auto_sun)
ob_auto_sun.rotation_euler = (0.872665, 0.174533, 0.523599)
bpy.context.view_layer.update()
